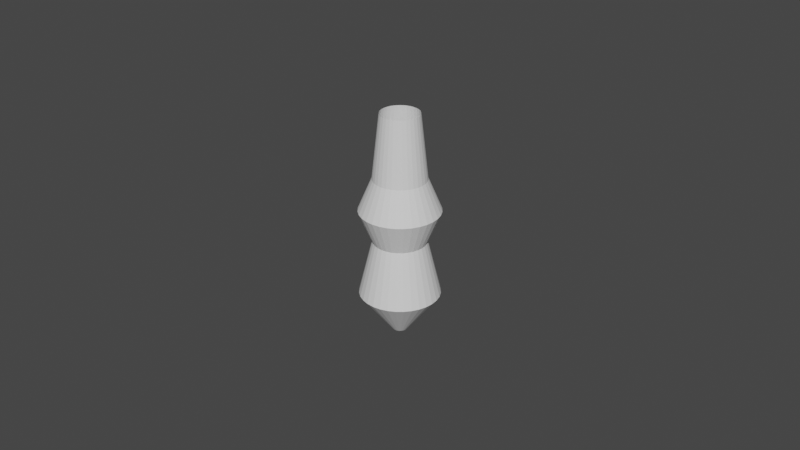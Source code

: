 # Source: WandHandle.blend  (saved by Blender 2.82.7; exported with 4.5.12 LTS)
import bpy
from mathutils import Matrix  # noqa: F401  (used for matrix-valued properties, if any)

bpy.ops.wm.read_factory_settings(use_empty=True)
scene = bpy.context.scene
scene.name = 'Scene'

# ---- collections
col_collection = bpy.data.collections.new('Collection'); scene.collection.children.link(col_collection)

# ---- world
world_world = bpy.data.worlds.new('World'); scene.world = world_world
world_world.use_nodes = True; world_world.node_tree.nodes.clear()
_N = world_world.node_tree.nodes; _L = world_world.node_tree.links
n0 = _N.new('ShaderNodeOutputWorld'); n0.name = 'World Output'; n0.location = (300, 300)
n1 = _N.new('ShaderNodeBackground'); n1.name = 'Background'; n1.location = (10, 300)
n1.inputs[0].default_value = (0.05088, 0.05088, 0.05088, 1.0)
_L.new(n1.outputs[0], n0.inputs[0])
n0.is_active_output = True
world_world.color = (0.05088, 0.05088, 0.05088)
world_world.use_sun_shadow = False
world_world.sun_shadow_jitter_overblur = 0.0

# ---- meshes
me_circle = bpy.data.meshes.new('Circle')
me_circle.from_pydata([(-1.311e-09, -0.002425, 0.0), (0.0004732, -0.002379, 0.0), (0.0009281, -0.002241, 0.0), (0.001347, -0.002017, 0.0), (0.001715, -0.001715, 0.0), (0.002017, -0.001347, 0.0), (0.002241, -0.0009281, 0.0), (0.002379, -0.0004732, 0.0), (0.002425, 3.831e-09, 0.0), (0.002379, 0.0004732, 0.0), (0.002241, 0.0009281, 0.0), (0.002017, 0.001347, 0.0), (0.001715, 0.001715, 0.0), (0.001347, 0.002017, 0.0), (0.0009281, 0.002241, 0.0), (0.0004732, 0.002379, 0.0), (-2.101e-09, 0.002425, 0.0), (-0.0004732, 0.002379, 0.0), (-0.0009281, 0.002241, 0.0), (-0.001347, 0.002017, 0.0), (-0.001715, 0.001715, 0.0), (-0.002017, 0.001347, 0.0), (-0.002241, 0.0009281, 0.0), (-0.002379, 0.0004732, 0.0), (-0.002425, 1.672e-09, 0.0), (-0.002379, -0.0004732, 0.0), (-0.002241, -0.0009281, 0.0), (-0.002017, -0.001347, 0.0), (-0.001715, -0.001715, 0.0), (-0.001347, -0.002017, 0.0), (-0.0009281, -0.002241, 0.0), (-0.0004732, -0.002379, 0.0), (0.001596, 0.008026, 0.05), (0.003131, 0.00756, 0.05), (0.004546, 0.006804, 0.05), (0.005786, 0.005786, 0.05), (0.006804, 0.004546, 0.05), (0.00756, 0.003132, 0.05), (0.008026, 0.001596, 0.05), (0.008183, 8.633e-09, 0.05), (0.008026, -0.001596, 0.05), (0.00756, -0.003131, 0.05), (0.006804, -0.004546, 0.05), (0.005786, -0.005786, 0.05), (0.004546, -0.006804, 0.05), (0.003132, -0.00756, 0.05), (0.001596, -0.008026, 0.05), (2.862e-09, -0.008183, 0.05), (-0.001596, -0.008026, 0.05), (-0.003132, -0.00756, 0.05), (-0.004546, -0.006804, 0.05), (-0.005786, -0.005786, 0.05), (-0.006804, -0.004546, 0.05), (-0.00756, -0.003132, 0.05), (-0.008026, -0.001596, 0.05), (-0.008183, 1.349e-09, 0.05), (-0.008026, 0.001596, 0.05), (-0.00756, 0.003132, 0.05), (-0.006804, 0.004546, 0.05), (-0.005786, 0.005786, 0.05), (-0.004546, 0.006804, 0.05), (-0.003132, 0.00756, 0.05), (-0.001596, 0.008026, 0.05), (1.952e-10, 0.008183, 0.05), (0.001168, 0.005874, 0.07), (0.002292, 0.005533, 0.07), (0.003327, 0.00498, 0.07), (0.004235, 0.004235, 0.07), (0.00498, 0.003327, 0.07), (0.005533, 0.002292, 0.07), (0.005874, 0.001168, 0.07), (0.005989, 7.032e-09, 0.07), (0.005874, -0.001168, 0.07), (0.005533, -0.002292, 0.07), (0.00498, -0.003327, 0.07), (0.004235, -0.004235, 0.07), (0.003327, -0.00498, 0.07), (0.002292, -0.005533, 0.07), (0.001168, -0.005874, 0.07), (1.466e-09, -0.005989, 0.07), (-0.001168, -0.005874, 0.07), (-0.002292, -0.005533, 0.07), (-0.003327, -0.00498, 0.07), (-0.004235, -0.004235, 0.07), (-0.00498, -0.003327, 0.07), (-0.005533, -0.002292, 0.07), (-0.005874, -0.001168, 0.07), (-0.005989, 1.701e-09, 0.07), (-0.005874, 0.001168, 0.07), (-0.005533, 0.002292, 0.07), (-0.00498, 0.003327, 0.07), (-0.004235, 0.004235, 0.07), (-0.003327, 0.00498, 0.07), (-0.002292, 0.005533, 0.07), (-0.001168, 0.005874, 0.07), (-4.859e-10, 0.005989, 0.07), (4.036e-10, 0.01236, 0.04), (-0.002411, 0.01212, 0.04), (-0.00473, 0.01142, 0.04), (-0.006867, 0.01028, 0.04), (-0.00874, 0.00874, 0.04), (-0.01028, 0.006867, 0.04), (-0.01142, 0.00473, 0.04), (-0.01212, 0.002411, 0.04), (-0.01236, 3.888e-10, 0.04), (-0.01212, -0.002411, 0.04), (-0.01142, -0.00473, 0.04), (-0.01028, -0.006867, 0.04), (-0.00874, -0.00874, 0.04), (-0.006867, -0.01028, 0.04), (-0.00473, -0.01142, 0.04), (-0.002411, -0.01212, 0.04), (4.431e-09, -0.01236, 0.04), (0.002411, -0.01212, 0.04), (0.00473, -0.01142, 0.04), (0.006867, -0.01028, 0.04), (0.00874, -0.00874, 0.04), (0.01028, -0.006867, 0.04), (0.01142, -0.00473, 0.04), (0.01212, -0.002411, 0.04), (0.01236, 1.139e-08, 0.04), (0.01212, 0.002411, 0.04), (0.01142, 0.00473, 0.04), (0.01028, 0.006867, 0.04), (0.00874, 0.00874, 0.04), (0.006867, 0.01028, 0.04), (0.00473, 0.01142, 0.04), (0.002411, 0.01212, 0.04), (0.002411, 0.01212, 0.04), (0.00473, 0.01142, 0.04), (0.006867, 0.01028, 0.04), (0.00874, 0.00874, 0.04), (0.01028, 0.006867, 0.04), (0.01142, 0.00473, 0.04), (0.01212, 0.002411, 0.04), (0.01236, 1.139e-08, 0.04), (0.01212, -0.002411, 0.04), (0.01142, -0.00473, 0.04), (0.01028, -0.006867, 0.04), (0.00874, -0.00874, 0.04), (0.006867, -0.01028, 0.04), (0.00473, -0.01142, 0.04), (0.002411, -0.01212, 0.04), (4.431e-09, -0.01236, 0.04), (-0.002411, -0.01212, 0.04), (-0.00473, -0.01142, 0.04), (-0.006867, -0.01028, 0.04), (-0.00874, -0.00874, 0.04), (-0.01028, -0.006867, 0.04), (-0.01142, -0.00473, 0.04), (-0.01212, -0.002411, 0.04), (-0.01236, 3.888e-10, 0.04), (-0.01212, 0.002411, 0.04), (-0.01142, 0.00473, 0.04), (-0.01028, 0.006867, 0.04), (-0.00874, 0.00874, 0.04), (-0.006867, 0.01028, 0.04), (-0.00473, 0.01142, 0.04), (-0.002411, 0.01212, 0.04), (4.036e-10, 0.01236, 0.04), (1.952e-10, 0.008183, 0.03), (-0.001596, 0.008026, 0.03), (-0.003132, 0.00756, 0.03), (-0.004546, 0.006804, 0.03), (-0.005786, 0.005786, 0.03), (-0.006804, 0.004546, 0.03), (-0.00756, 0.003132, 0.03), (-0.008026, 0.001596, 0.03), (-0.008183, 1.349e-09, 0.03), (-0.008026, -0.001596, 0.03), (-0.00756, -0.003132, 0.03), (-0.006804, -0.004546, 0.03), (-0.005786, -0.005786, 0.03), (-0.004546, -0.006804, 0.03), (-0.003132, -0.00756, 0.03), (-0.001596, -0.008026, 0.03), (2.862e-09, -0.008183, 0.03), (0.001596, -0.008026, 0.03), (0.003132, -0.00756, 0.03), (0.004546, -0.006804, 0.03), (0.005786, -0.005786, 0.03), (0.006804, -0.004546, 0.03), (0.00756, -0.003131, 0.03), (0.008026, -0.001596, 0.03), (0.008183, 8.633e-09, 0.03), (0.008026, 0.001596, 0.03), (0.00756, 0.003132, 0.03), (0.006804, 0.004546, 0.03), (0.005786, 0.005786, 0.03), (0.004546, 0.006804, 0.03), (0.003131, 0.00756, 0.03), (0.001596, 0.008026, 0.03), (0.002411, 0.01212, 0.01284), (0.00473, 0.01142, 0.01284), (0.006867, 0.01028, 0.01284), (0.00874, 0.00874, 0.01284), (0.01028, 0.006867, 0.01284), (0.01142, 0.00473, 0.01284), (0.01212, 0.002411, 0.01284), (0.01236, 1.139e-08, 0.01284), (0.01212, -0.002411, 0.01284), (0.01142, -0.00473, 0.01284), (0.01028, -0.006867, 0.01284), (0.00874, -0.00874, 0.01284), (0.006867, -0.01028, 0.01284), (0.00473, -0.01142, 0.01284), (0.002411, -0.01212, 0.01284), (4.431e-09, -0.01236, 0.01284), (-0.002411, -0.01212, 0.01284), (-0.00473, -0.01142, 0.01284), (-0.006867, -0.01028, 0.01284), (-0.00874, -0.00874, 0.01284), (-0.01028, -0.006867, 0.01284), (-0.01142, -0.00473, 0.01284), (-0.01212, -0.002411, 0.01284), (-0.01236, 3.888e-10, 0.01284), (-0.01212, 0.002411, 0.01284), (-0.01142, 0.00473, 0.01284), (-0.01028, 0.006867, 0.01284), (-0.00874, 0.00874, 0.01284), (-0.006867, 0.01028, 0.01284), (-0.00473, 0.01142, 0.01284), (-0.002411, 0.01212, 0.01284), (4.036e-10, 0.01236, 0.01284)], [(109, 140), (125, 156), (121, 152), (128, 97), (105, 136), (117, 148), (101, 132), (113, 144), (114, 145), (107, 138), (99, 130), (123, 154), (127, 158), (110, 141), (122, 153), (106, 137), (100, 131), (103, 134), (108, 139), (111, 142), (115, 146), (119, 150), (124, 155), (96, 159), (104, 135), (98, 129), (102, 133), (126, 157), (112, 143), (120, 151), (116, 147), (118, 149)], [(1, 0, 31, 30, 29, 28, 27, 26, 25, 24, 23, 22, 21, 20, 19, 18, 17, 16, 15, 14, 13, 12, 11, 10, 9, 8, 7, 6, 5, 4, 3, 2), (52, 51, 83, 84), (51, 50, 82, 83), (50, 49, 81, 82), (49, 48, 80, 81), (48, 47, 79, 80), (47, 46, 78, 79), (46, 45, 77, 78), (45, 44, 76, 77), (44, 43, 75, 76), (43, 42, 74, 75), (42, 41, 73, 74), (41, 40, 72, 73), (40, 39, 71, 72), (39, 38, 70, 71), (38, 37, 69, 70), (36, 35, 67, 68), (37, 36, 68, 69), (32, 63, 95, 64), (63, 62, 94, 95), (62, 61, 93, 94), (61, 60, 92, 93), (60, 59, 91, 92), (59, 58, 90, 91), (58, 57, 89, 90), (57, 56, 88, 89), (56, 55, 87, 88), (55, 54, 86, 87), (54, 53, 85, 86), (53, 52, 84, 85), (157, 61, 62, 158), (192, 191, 190, 193), (20, 219, 220, 19), (170, 106, 105, 169), (215, 168, 167, 216), (22, 217, 218, 21), (195, 188, 187, 196), (218, 165, 164, 219), (23, 216, 217, 22), (24, 215, 216, 23), (26, 213, 214, 25), (28, 211, 212, 27), (30, 209, 210, 29), (0, 207, 208, 31), (2, 205, 206, 1), (4, 203, 204, 3), (6, 201, 202, 5), (8, 199, 200, 7), (10, 197, 198, 9), (12, 195, 196, 11), (14, 193, 194, 13), (18, 221, 222, 17), (167, 103, 102, 166), (216, 167, 166, 217), (213, 170, 169, 214), (211, 172, 171, 212), (209, 174, 173, 210), (207, 176, 175, 208), (205, 178, 177, 206), (203, 180, 179, 204), (201, 182, 181, 202), (199, 184, 183, 200), (197, 186, 185, 198), (193, 190, 189, 194), (196, 187, 186, 197), (198, 185, 184, 199), (200, 183, 182, 201), (202, 181, 180, 203), (204, 179, 178, 205), (206, 177, 176, 207), (208, 175, 174, 209), (210, 173, 172, 211), (212, 171, 170, 213), (214, 169, 168, 215), (168, 104, 103, 167), (166, 102, 101, 165), (15, 192, 193, 14), (13, 194, 195, 12), (11, 196, 197, 10), (9, 198, 199, 8), (7, 200, 201, 6), (5, 202, 203, 4), (3, 204, 205, 2), (1, 206, 207, 0), (31, 208, 209, 30), (29, 210, 211, 28), (27, 212, 213, 26), (25, 214, 215, 24), (21, 218, 219, 20), (217, 166, 165, 218), (19, 220, 221, 18), (194, 189, 188, 195), (223, 160, 191, 192), (158, 62, 63, 159), (155, 59, 60, 156), (154, 58, 59, 155), (153, 57, 58, 154), (152, 56, 57, 153), (151, 55, 56, 152), (150, 54, 55, 151), (149, 53, 54, 150), (148, 52, 53, 149), (147, 51, 52, 148), (146, 50, 51, 147), (145, 49, 50, 146), (144, 48, 49, 145), (143, 47, 48, 144), (142, 46, 47, 143), (141, 45, 46, 142), (140, 44, 45, 141), (139, 43, 44, 140), (138, 42, 43, 139), (137, 41, 42, 138), (136, 40, 41, 137), (135, 39, 40, 136), (134, 38, 39, 135), (133, 37, 38, 134), (132, 36, 37, 133), (131, 35, 36, 132), (130, 34, 35, 131), (129, 33, 34, 130), (33, 32, 64, 65), (34, 33, 65, 66), (35, 34, 66, 67), (156, 60, 61, 157), (17, 222, 223, 16), (16, 223, 192, 15), (220, 163, 162, 221), (219, 164, 163, 220), (171, 107, 106, 170), (169, 105, 104, 168), (172, 108, 107, 171), (173, 109, 108, 172), (174, 110, 109, 173), (175, 111, 110, 174), (176, 112, 111, 175), (177, 113, 112, 176), (178, 114, 113, 177), (179, 115, 114, 178), (180, 116, 115, 179), (181, 117, 116, 180), (182, 118, 117, 181), (183, 119, 118, 182), (184, 120, 119, 183), (185, 121, 120, 184), (186, 122, 121, 185), (187, 123, 122, 186), (188, 124, 123, 187), (189, 125, 124, 188), (190, 126, 125, 189), (191, 127, 126, 190), (160, 96, 127, 191), (161, 97, 96, 160), (162, 98, 97, 161), (222, 161, 160, 223), (164, 100, 99, 163), (165, 101, 100, 164), (221, 162, 161, 222), (128, 32, 33, 129), (159, 63, 32, 128), (163, 99, 98, 162)])
_uv = me_circle.uv_layers.new(name='UVMap')
_uv.uv.foreach_set('vector', [0.0, 0.0, 0.0, 0.0, 0.0, 0.0, 0.0, 0.0, 0.0, 0.0, 0.0, 0.0, 0.0, 0.0, 0.0, 0.0, 0.0, 0.0, 0.0, 0.0, 0.0, 0.0, 0.0, 0.0, 0.0, 0.0, 0.0, 0.0, 0.0, 0.0, 0.0, 0.0, 0.0, 0.0, 0.0, 0.0, 0.0, 0.0, 0.0, 0.0, 0.0, 0.0, 0.0, 0.0, 0.0, 0.0, 0.0, 0.0, 0.0, 0.0, 0.0, 0.0, 0.0, 0.0, 0.0, 0.0, 0.0, 0.0, 0.0, 0.0, 0.0, 0.0, 0.0, 0.0, 0.0, 0.0, 0.0, 0.0, 0.0, 0.0, 0.0, 0.0, 0.0, 0.0, 0.0, 0.0, 0.0, 0.0, 0.0, 0.0, 0.0, 0.0, 0.0, 0.0, 0.0, 0.0, 0.0, 0.0, 0.0, 0.0, 0.0, 0.0, 0.0, 0.0, 0.0, 0.0, 0.0, 0.0, 0.0, 0.0, 0.0, 0.0, 0.0, 0.0, 0.0, 0.0, 0.0, 0.0, 0.0, 0.0, 0.0, 0.0, 0.0, 0.0, 0.0, 0.0, 0.0, 0.0, 0.0, 0.0, 0.0, 0.0, 0.0, 0.0, 0.0, 0.0, 0.0, 0.0, 0.0, 0.0, 0.0, 0.0, 0.0, 0.0, 0.0, 0.0, 0.0, 0.0, 0.0, 0.0, 0.0, 0.0, 0.0, 0.0, 0.0, 0.0, 0.0, 0.0, 0.0, 0.0, 0.0, 0.0, 0.0, 0.0, 0.0, 0.0, 0.0, 0.0, 0.0, 0.0, 0.0, 0.0, 0.0, 0.0, 0.0, 0.0, 0.0, 0.0, 0.0, 0.0, 0.0, 0.0, 0.0, 0.0, 0.0, 0.0, 0.0, 0.0, 0.0, 0.0, 0.0, 0.0, 0.0, 0.0, 0.0, 0.0, 0.0, 0.0, 0.0, 0.0, 0.0, 0.0, 0.0, 0.0, 0.0, 0.0, 0.0, 0.0, 0.0, 0.0, 0.0, 0.0, 0.0, 0.0, 0.0, 0.0, 0.0, 0.0, 0.0, 0.0, 0.0, 0.0, 0.0, 0.0, 0.0, 0.0, 0.0, 0.0, 0.0, 0.0, 0.0, 0.0, 0.0, 0.0, 0.0, 0.0, 0.0, 0.0, 0.0, 0.0, 0.0, 0.0, 0.0, 0.0, 0.0, 0.0, 0.0, 0.0, 0.0, 0.0, 0.0, 0.0, 0.0, 0.0, 0.0, 0.0, 0.0, 0.0, 0.0, 0.0, 0.0, 0.0, 0.0, 0.0, 0.0, 0.0, 0.0, 0.0, 0.0, 0.0, 0.0, 0.0, 0.0, 0.0, 0.0, 0.0, 0.0, 0.0, 0.0, 0.0, 0.0, 0.0, 0.0, 0.0, 0.0, 0.0, 0.0, 0.0, 0.0, 0.0, 0.0, 0.0, 0.0, 0.0, 0.0, 0.0, 0.0, 0.0, 0.0, 0.0, 0.0, 0.0, 0.0, 0.0, 0.0, 0.0, 0.0, 0.0, 0.0, 0.0, 0.0, 0.0, 0.0, 0.0, 0.0, 0.0, 0.0, 0.0, 0.0, 0.0, 0.0, 0.0, 0.0, 0.0, 0.0, 0.0, 0.0, 0.0, 0.0, 0.0, 0.0, 0.0, 0.0, 0.0, 0.0, 0.0, 0.0, 0.0, 0.0, 0.0, 0.0, 0.0, 0.0, 0.0, 0.0, 0.0, 0.0, 0.0, 0.0, 0.0, 0.0, 0.0, 0.0, 0.0, 0.0, 0.0, 0.0, 0.0, 0.0, 0.0, 0.0, 0.0, 0.0, 0.0, 0.0, 0.0, 0.0, 0.0, 0.0, 0.0, 0.0, 0.0, 0.0, 0.0, 0.0, 0.0, 0.0, 0.0, 0.0, 0.0, 0.0, 0.0, 0.0, 0.0, 0.0, 0.0, 0.0, 0.0, 0.0, 0.0, 0.0, 0.0, 0.0, 0.0, 0.0, 0.0, 0.0, 0.0, 0.0, 0.0, 0.0, 0.0, 0.0, 0.0, 0.0, 0.0, 0.0, 0.0, 0.0, 0.0, 0.0, 0.0, 0.0, 0.0, 0.0, 0.0, 0.0, 0.0, 0.0, 0.0, 0.0, 0.0, 0.0, 0.0, 0.0, 0.0, 0.0, 0.0, 0.0, 0.0, 0.0, 0.0, 0.0, 0.0, 0.0, 0.0, 0.0, 0.0, 0.0, 0.0, 0.0, 0.0, 0.0, 0.0, 0.0, 0.0, 0.0, 0.0, 0.0, 0.0, 0.0, 0.0, 0.0, 0.0, 0.0, 0.0, 0.0, 0.0, 0.0, 0.0, 0.0, 0.0, 0.0, 0.0, 0.0, 0.0, 0.0, 0.0, 0.0, 0.0, 0.0, 0.0, 0.0, 0.0, 0.0, 0.0, 0.0, 0.0, 0.0, 0.0, 0.0, 0.0, 0.0, 0.0, 0.0, 0.0, 0.0, 0.0, 0.0, 0.0, 0.0, 0.0, 0.0, 0.0, 0.0, 0.0, 0.0, 0.0, 0.0, 0.0, 0.0, 0.0, 0.0, 0.0, 0.0, 0.0, 0.0, 0.0, 0.0, 0.0, 0.0, 0.0, 0.0, 0.0, 0.0, 0.0, 0.0, 0.0, 0.0, 0.0, 0.0, 0.0, 0.0, 0.0, 0.0, 0.0, 0.0, 0.0, 0.0, 0.0, 0.0, 0.0, 0.0, 0.0, 0.0, 0.0, 0.0, 0.0, 0.0, 0.0, 0.0, 0.0, 0.0, 0.0, 0.0, 0.0, 0.0, 0.0, 0.0, 0.0, 0.0, 0.0, 0.0, 0.0, 0.0, 0.0, 0.0, 0.0, 0.0, 0.0, 0.0, 0.0, 0.0, 0.0, 0.0, 0.0, 0.0, 0.0, 0.0, 0.0, 0.0, 0.0, 0.0, 0.0, 0.0, 0.0, 0.0, 0.0, 0.0, 0.0, 0.0, 0.0, 0.0, 0.0, 0.0, 0.0, 0.0, 0.0, 0.0, 0.0, 0.0, 0.0, 0.0, 0.0, 0.0, 0.0, 0.0, 0.0, 0.0, 0.0, 0.0, 0.0, 0.0, 0.0, 0.0, 0.0, 0.0, 0.0, 0.0, 0.0, 0.0, 0.0, 0.0, 0.0, 0.0, 0.0, 0.0, 0.0, 0.0, 0.0, 0.0, 0.0, 0.0, 0.0, 0.0, 0.0, 0.0, 0.0, 0.0, 0.0, 0.0, 0.0, 0.0, 0.0, 0.0, 0.0, 0.0, 0.0, 0.0, 0.0, 0.0, 0.0, 0.0, 0.0, 0.0, 0.0, 0.0, 0.0, 0.0, 0.0, 0.0, 0.0, 0.0, 0.0, 0.0, 0.0, 0.0, 0.0, 0.0, 0.0, 0.0, 0.0, 0.0, 0.0, 0.0, 0.0, 0.0, 0.0, 0.0, 0.0, 0.0, 0.0, 0.0, 0.0, 0.0, 0.0, 0.0, 0.0, 0.0, 0.0, 0.0, 0.0, 0.0, 0.0, 0.0, 0.0, 0.0, 0.0, 0.0, 0.0, 0.0, 0.0, 0.0, 0.0, 0.0, 0.0, 0.0, 0.0, 0.0, 0.0, 0.0, 0.0, 0.0, 0.0, 0.0, 0.0, 0.0, 0.0, 0.0, 0.0, 0.0, 0.0, 0.0, 0.0, 0.0, 0.0, 0.0, 0.0, 0.0, 0.0, 0.0, 0.0, 0.0, 0.0, 0.0, 0.0, 0.0, 0.0, 0.0, 0.0, 0.0, 0.0, 0.0, 0.0, 0.0, 0.0, 0.0, 0.0, 0.0, 0.0, 0.0, 0.0, 0.0, 0.0, 0.0, 0.0, 0.0, 0.0, 0.0, 0.0, 0.0, 0.0, 0.0, 0.0, 0.0, 0.0, 0.0, 0.0, 0.0, 0.0, 0.0, 0.0, 0.0, 0.0, 0.0, 0.0, 0.0, 0.0, 0.0, 0.0, 0.0, 0.0, 0.0, 0.0, 0.0, 0.0, 0.0, 0.0, 0.0, 0.0, 0.0, 0.0, 0.0, 0.0, 0.0, 0.0, 0.0, 0.0, 0.0, 0.0, 0.0, 0.0, 0.0, 0.0, 0.0, 0.0, 0.0, 0.0, 0.0, 0.0, 0.0, 0.0, 0.0, 0.0, 0.0, 0.0, 0.0, 0.0, 0.0, 0.0, 0.0, 0.0, 0.0, 0.0, 0.0, 0.0, 0.0, 0.0, 0.0, 0.0, 0.0, 0.0, 0.0, 0.0, 0.0, 0.0, 0.0, 0.0, 0.0, 0.0, 0.0, 0.0, 0.0, 0.0, 0.0, 0.0, 0.0, 0.0, 0.0, 0.0, 0.0, 0.0, 0.0, 0.0, 0.0, 0.0, 0.0, 0.0, 0.0, 0.0, 0.0, 0.0, 0.0, 0.0, 0.0, 0.0, 0.0, 0.0, 0.0, 0.0, 0.0, 0.0, 0.0, 0.0, 0.0, 0.0, 0.0, 0.0, 0.0, 0.0, 0.0, 0.0, 0.0, 0.0, 0.0, 0.0, 0.0, 0.0, 0.0, 0.0, 0.0, 0.0, 0.0, 0.0, 0.0, 0.0, 0.0, 0.0, 0.0, 0.0, 0.0, 0.0, 0.0, 0.0, 0.0, 0.0, 0.0, 0.0, 0.0, 0.0, 0.0, 0.0, 0.0, 0.0, 0.0, 0.0, 0.0, 0.0, 0.0, 0.0, 0.0, 0.0, 0.0, 0.0, 0.0, 0.0, 0.0, 0.0, 0.0, 0.0, 0.0, 0.0, 0.0, 0.0, 0.0, 0.0, 0.0, 0.0, 0.0, 0.0, 0.0, 0.0, 0.0, 0.0, 0.0, 0.0, 0.0, 0.0, 0.0, 0.0, 0.0, 0.0, 0.0, 0.0, 0.0, 0.0, 0.0, 0.0, 0.0, 0.0, 0.0, 0.0, 0.0, 0.0, 0.0, 0.0, 0.0, 0.0, 0.0, 0.0, 0.0, 0.0, 0.0, 0.0, 0.0, 0.0, 0.0, 0.0, 0.0, 0.0, 0.0, 0.0, 0.0, 0.0, 0.0, 0.0, 0.0, 0.0, 0.0, 0.0, 0.0, 0.0, 0.0, 0.0, 0.0, 0.0, 0.0, 0.0, 0.0, 0.0, 0.0, 0.0, 0.0, 0.0, 0.0, 0.0, 0.0, 0.0, 0.0, 0.0, 0.0, 0.0, 0.0, 0.0, 0.0, 0.0, 0.0, 0.0, 0.0, 0.0, 0.0, 0.0, 0.0, 0.0, 0.0, 0.0, 0.0, 0.0, 0.0, 0.0, 0.0, 0.0, 0.0, 0.0, 0.0, 0.0, 0.0, 0.0, 0.0, 0.0, 0.0, 0.0, 0.0, 0.0, 0.0, 0.0, 0.0, 0.0, 0.0, 0.0, 0.0, 0.0, 0.0, 0.0, 0.0, 0.0, 0.0, 0.0, 0.0, 0.0, 0.0, 0.0, 0.0, 0.0, 0.0, 0.0, 0.0, 0.0, 0.0, 0.0, 0.0, 0.0, 0.0, 0.0, 0.0, 0.0, 0.0, 0.0, 0.0, 0.0, 0.0, 0.0, 0.0, 0.0, 0.0, 0.0, 0.0, 0.0, 0.0, 0.0, 0.0, 0.0, 0.0, 0.0, 0.0, 0.0, 0.0, 0.0, 0.0, 0.0, 0.0, 0.0, 0.0, 0.0, 0.0, 0.0, 0.0, 0.0, 0.0, 0.0, 0.0, 0.0, 0.0, 0.0, 0.0, 0.0, 0.0, 0.0, 0.0, 0.0, 0.0, 0.0, 0.0, 0.0, 0.0, 0.0, 0.0, 0.0, 0.0, 0.0, 0.0, 0.0, 0.0, 0.0, 0.0, 0.0, 0.0, 0.0, 0.0, 0.0, 0.0, 0.0, 0.0, 0.0, 0.0, 0.0, 0.0, 0.0, 0.0, 0.0, 0.0, 0.0, 0.0, 0.0, 0.0, 0.0, 0.0, 0.0, 0.0, 0.0, 0.0, 0.0, 0.0, 0.0, 0.0, 0.0, 0.0, 0.0, 0.0, 0.0, 0.0, 0.0, 0.0, 0.0, 0.0, 0.0, 0.0, 0.0, 0.0, 0.0, 0.0, 0.0, 0.0, 0.0, 0.0, 0.0, 0.0, 0.0, 0.0, 0.0, 0.0, 0.0, 0.0, 0.0, 0.0, 0.0, 0.0, 0.0, 0.0, 0.0, 0.0, 0.0, 0.0, 0.0, 0.0, 0.0, 0.0, 0.0, 0.0, 0.0, 0.0, 0.0, 0.0, 0.0, 0.0, 0.0, 0.0, 0.0, 0.0, 0.0, 0.0, 0.0, 0.0, 0.0, 0.0, 0.0, 0.0, 0.0, 0.0, 0.0, 0.0, 0.0, 0.0, 0.0, 0.0, 0.0, 0.0, 0.0, 0.0, 0.0, 0.0, 0.0, 0.0, 0.0, 0.0, 0.0, 0.0, 0.0, 0.0, 0.0, 0.0, 0.0, 0.0, 0.0, 0.0, 0.0, 0.0, 0.0, 0.0, 0.0, 0.0, 0.0, 0.0, 0.0, 0.0, 0.0, 0.0, 0.0, 0.0, 0.0, 0.0, 0.0, 0.0, 0.0, 0.0, 0.0, 0.0, 0.0, 0.0, 0.0, 0.0, 0.0, 0.0, 0.0, 0.0, 0.0, 0.0, 0.0, 0.0, 0.0, 0.0, 0.0, 0.0, 0.0, 0.0, 0.0, 0.0, 0.0, 0.0, 0.0, 0.0, 0.0, 0.0, 0.0, 0.0, 0.0, 0.0, 0.0, 0.0, 0.0, 0.0, 0.0, 0.0, 0.0, 0.0, 0.0, 0.0, 0.0, 0.0, 0.0, 0.0, 0.0, 0.0, 0.0, 0.0, 0.0, 0.0, 0.0, 0.0, 0.0, 0.0, 0.0, 0.0, 0.0, 0.0, 0.0, 0.0, 0.0, 0.0, 0.0, 0.0, 0.0, 0.0, 0.0, 0.0, 0.0, 0.0, 0.0, 0.0, 0.0, 0.0, 0.0, 0.0, 0.0, 0.0, 0.0, 0.0, 0.0, 0.0, 0.0, 0.0, 0.0, 0.0, 0.0])
me_circle.use_remesh_fix_poles = True
me_circle.use_remesh_preserve_attributes = False
me_circle.use_mirror_vertex_groups = False
me_circle.update()

# ---- objects
ob_circle = bpy.data.objects.new('Circle', me_circle)

# ---- transforms, parenting, visibility, modifiers, constraints
ob_circle.location = (0.0, 0.0, 0.0)
ob_circle.lineart.crease_threshold = 0.0

# ---- collection membership
col_collection.objects.link(ob_circle)

# ---- scene / render settings (as saved in the file)
scene.frame_start = 1; scene.frame_end = 250; scene.frame_set(1)
scene.render.engine = 'BLENDER_EEVEE_NEXT'
scene.cycles.use_denoising = False
scene.cycles.samples = 128
scene.cycles.sampling_pattern = 'TABULATED_SOBOL'
scene.cycles.use_adaptive_sampling = False
scene.cycles.use_light_tree = False
scene.view_settings.view_transform = 'Filmic'
bpy.context.view_layer.update()

# ---- added for rendering (the .blend has no active camera and no usable light): camera, sun
cam_auto = bpy.data.cameras.new('AutoCamera')
cam_auto.lens = 50.0
cam_auto.sensor_width = 36.0
cam_auto.clip_end = 1000.0
ob_auto_camera = bpy.data.objects.new('AutoCamera', cam_auto)
scene.collection.objects.link(ob_auto_camera)
ob_auto_camera.location = (0.185045, -0.222054, 0.183036)
ob_auto_camera.rotation_euler = (1.09748, -7.21219e-08, 0.694738)
scene.camera = ob_auto_camera
light_auto_sun = bpy.data.lights.new('AutoSun', 'SUN')
light_auto_sun.energy = 3.0
light_auto_sun.angle = 0.0523599
ob_auto_sun = bpy.data.objects.new('AutoSun', light_auto_sun)
scene.collection.objects.link(ob_auto_sun)
ob_auto_sun.rotation_euler = (0.872665, 0.174533, 0.523599)
bpy.context.view_layer.update()
